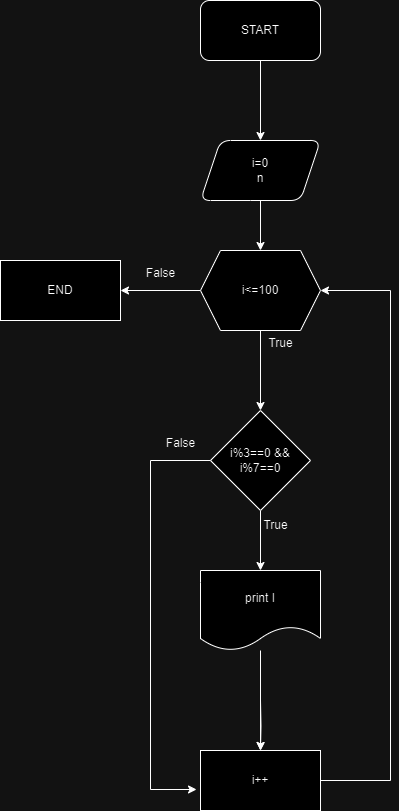

The diagram above was exported from draw.io. Its source (the exported page's mxGraphModel, read from the mxfile embedded in the PNG):
<mxGraphModel dx="1434" dy="738" grid="1" gridSize="10" guides="1" tooltips="1" connect="1" arrows="1" fold="1" page="1" pageScale="1" pageWidth="850" pageHeight="1100" math="0" shadow="0">
  <root>
    <mxCell id="0" />
    <mxCell id="1" parent="0" />
    <mxCell id="E2z-aufVTBoMByYKEUAB-5" value="" style="edgeStyle=orthogonalEdgeStyle;rounded=0;orthogonalLoop=1;jettySize=auto;html=1;" edge="1" parent="1" source="E2z-aufVTBoMByYKEUAB-1" target="E2z-aufVTBoMByYKEUAB-4">
      <mxGeometry relative="1" as="geometry" />
    </mxCell>
    <mxCell id="E2z-aufVTBoMByYKEUAB-1" value="START" style="rounded=1;whiteSpace=wrap;html=1;" vertex="1" parent="1">
      <mxGeometry x="350" y="70" width="120" height="60" as="geometry" />
    </mxCell>
    <mxCell id="E2z-aufVTBoMByYKEUAB-7" value="" style="edgeStyle=orthogonalEdgeStyle;rounded=0;orthogonalLoop=1;jettySize=auto;html=1;" edge="1" parent="1" source="E2z-aufVTBoMByYKEUAB-4" target="E2z-aufVTBoMByYKEUAB-6">
      <mxGeometry relative="1" as="geometry" />
    </mxCell>
    <mxCell id="E2z-aufVTBoMByYKEUAB-4" value="i=0&lt;div&gt;&lt;span style=&quot;background-color: initial;&quot;&gt;n&lt;/span&gt;&lt;br&gt;&lt;/div&gt;" style="shape=parallelogram;perimeter=parallelogramPerimeter;whiteSpace=wrap;html=1;fixedSize=1;rounded=1;" vertex="1" parent="1">
      <mxGeometry x="350" y="210" width="120" height="60" as="geometry" />
    </mxCell>
    <mxCell id="E2z-aufVTBoMByYKEUAB-9" value="" style="edgeStyle=orthogonalEdgeStyle;rounded=0;orthogonalLoop=1;jettySize=auto;html=1;" edge="1" parent="1" source="E2z-aufVTBoMByYKEUAB-6" target="E2z-aufVTBoMByYKEUAB-8">
      <mxGeometry relative="1" as="geometry" />
    </mxCell>
    <mxCell id="E2z-aufVTBoMByYKEUAB-23" value="" style="edgeStyle=orthogonalEdgeStyle;rounded=0;orthogonalLoop=1;jettySize=auto;html=1;" edge="1" parent="1" source="E2z-aufVTBoMByYKEUAB-6" target="E2z-aufVTBoMByYKEUAB-22">
      <mxGeometry relative="1" as="geometry" />
    </mxCell>
    <mxCell id="E2z-aufVTBoMByYKEUAB-6" value="i&amp;lt;=100" style="shape=hexagon;perimeter=hexagonPerimeter2;whiteSpace=wrap;html=1;fixedSize=1;" vertex="1" parent="1">
      <mxGeometry x="350" y="320" width="120" height="80" as="geometry" />
    </mxCell>
    <mxCell id="E2z-aufVTBoMByYKEUAB-18" value="" style="edgeStyle=orthogonalEdgeStyle;rounded=0;orthogonalLoop=1;jettySize=auto;html=1;" edge="1" parent="1" source="E2z-aufVTBoMByYKEUAB-8" target="E2z-aufVTBoMByYKEUAB-17">
      <mxGeometry relative="1" as="geometry" />
    </mxCell>
    <mxCell id="E2z-aufVTBoMByYKEUAB-8" value="i%3==0 &amp;amp;&amp;amp; i%7==0" style="rhombus;whiteSpace=wrap;html=1;" vertex="1" parent="1">
      <mxGeometry x="360" y="480" width="100" height="100" as="geometry" />
    </mxCell>
    <mxCell id="E2z-aufVTBoMByYKEUAB-13" value="" style="edgeStyle=orthogonalEdgeStyle;rounded=0;orthogonalLoop=1;jettySize=auto;html=1;" edge="1" parent="1" target="E2z-aufVTBoMByYKEUAB-12">
      <mxGeometry relative="1" as="geometry">
        <mxPoint x="410" y="770" as="sourcePoint" />
      </mxGeometry>
    </mxCell>
    <mxCell id="E2z-aufVTBoMByYKEUAB-21" style="edgeStyle=orthogonalEdgeStyle;rounded=0;orthogonalLoop=1;jettySize=auto;html=1;exitX=1;exitY=0.5;exitDx=0;exitDy=0;entryX=1;entryY=0.5;entryDx=0;entryDy=0;" edge="1" parent="1" source="E2z-aufVTBoMByYKEUAB-12" target="E2z-aufVTBoMByYKEUAB-6">
      <mxGeometry relative="1" as="geometry">
        <mxPoint x="530" y="360" as="targetPoint" />
        <Array as="points">
          <mxPoint x="540" y="850" />
          <mxPoint x="540" y="360" />
        </Array>
      </mxGeometry>
    </mxCell>
    <mxCell id="E2z-aufVTBoMByYKEUAB-12" value="i++" style="whiteSpace=wrap;html=1;" vertex="1" parent="1">
      <mxGeometry x="350" y="820" width="120" height="60" as="geometry" />
    </mxCell>
    <mxCell id="E2z-aufVTBoMByYKEUAB-14" style="edgeStyle=orthogonalEdgeStyle;rounded=0;orthogonalLoop=1;jettySize=auto;html=1;exitX=0;exitY=0.5;exitDx=0;exitDy=0;entryX=-0.033;entryY=0.65;entryDx=0;entryDy=0;entryPerimeter=0;" edge="1" parent="1" source="E2z-aufVTBoMByYKEUAB-8" target="E2z-aufVTBoMByYKEUAB-12">
      <mxGeometry relative="1" as="geometry">
        <Array as="points">
          <mxPoint x="300" y="530" />
          <mxPoint x="300" y="859" />
        </Array>
      </mxGeometry>
    </mxCell>
    <mxCell id="E2z-aufVTBoMByYKEUAB-15" value="False" style="text;html=1;align=center;verticalAlign=middle;resizable=0;points=[];autosize=1;strokeColor=none;fillColor=none;" vertex="1" parent="1">
      <mxGeometry x="305" y="498" width="50" height="30" as="geometry" />
    </mxCell>
    <mxCell id="E2z-aufVTBoMByYKEUAB-16" value="True" style="text;html=1;align=center;verticalAlign=middle;resizable=0;points=[];autosize=1;strokeColor=none;fillColor=none;" vertex="1" parent="1">
      <mxGeometry x="400" y="580" width="50" height="30" as="geometry" />
    </mxCell>
    <mxCell id="E2z-aufVTBoMByYKEUAB-20" value="" style="edgeStyle=orthogonalEdgeStyle;rounded=0;orthogonalLoop=1;jettySize=auto;html=1;" edge="1" parent="1" source="E2z-aufVTBoMByYKEUAB-17" target="E2z-aufVTBoMByYKEUAB-12">
      <mxGeometry relative="1" as="geometry" />
    </mxCell>
    <mxCell id="E2z-aufVTBoMByYKEUAB-17" value="print I" style="shape=document;whiteSpace=wrap;html=1;boundedLbl=1;" vertex="1" parent="1">
      <mxGeometry x="350" y="640" width="120" height="80" as="geometry" />
    </mxCell>
    <mxCell id="E2z-aufVTBoMByYKEUAB-22" value="END" style="whiteSpace=wrap;html=1;" vertex="1" parent="1">
      <mxGeometry x="150" y="330" width="120" height="60" as="geometry" />
    </mxCell>
    <mxCell id="E2z-aufVTBoMByYKEUAB-24" value="True" style="text;html=1;align=center;verticalAlign=middle;resizable=0;points=[];autosize=1;strokeColor=none;fillColor=none;" vertex="1" parent="1">
      <mxGeometry x="405" y="398" width="50" height="30" as="geometry" />
    </mxCell>
    <mxCell id="E2z-aufVTBoMByYKEUAB-25" value="False" style="text;html=1;align=center;verticalAlign=middle;resizable=0;points=[];autosize=1;strokeColor=none;fillColor=none;" vertex="1" parent="1">
      <mxGeometry x="285" y="328" width="50" height="30" as="geometry" />
    </mxCell>
  </root>
</mxGraphModel>